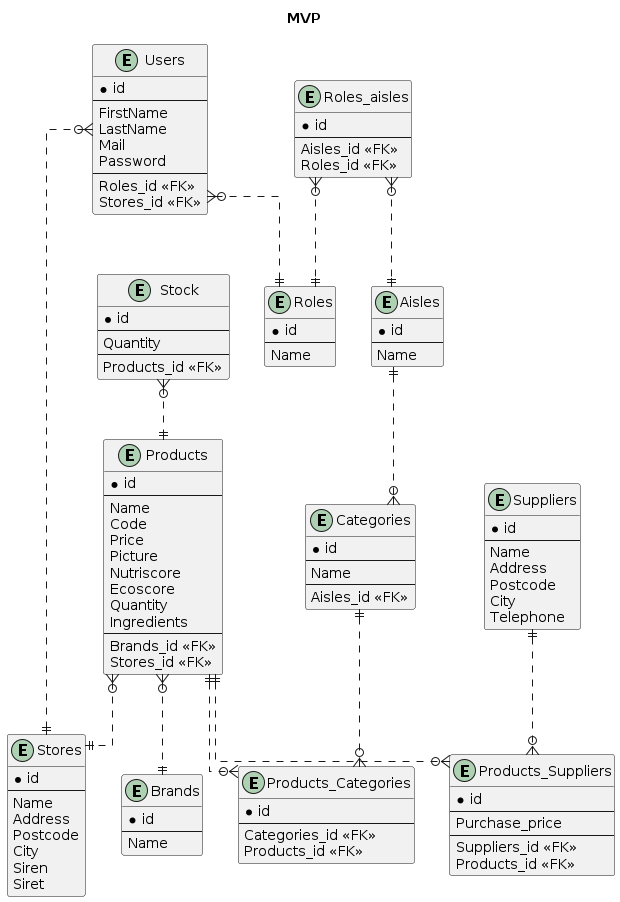

The diagram above was rendered by PlantUML. Its source (embedded in the PNG):
@startuml entity-relation

title MVP

skinparam linetype ortho

entity "Stores" {
*id
--
Name
Address
Postcode
City
Siren
Siret
}

entity "Stock" {
*id
--
Quantity
--
Products_id <<FK>>
}

entity "Suppliers" {
*id
--
Name
Address
Postcode
City
Telephone
}

entity "Products" {
*id
--
Name
Code
Price
Picture
Nutriscore
Ecoscore
Quantity
Ingredients
--
Brands_id <<FK>>
Stores_id <<FK>>
}

entity "Categories" {
*id
--
Name
--
Aisles_id <<FK>>
}

entity "Products_Categories" {
*id
--
Categories_id <<FK>>
Products_id <<FK>>
}

entity "Products_Suppliers" {
*id
--
Purchase_price
--
Suppliers_id <<FK>>
Products_id <<FK>>
}

entity "Aisles" {
*id
--
Name
}

entity "Roles" {
*id
--
Name
}


entity "Roles_aisles" {
*id
--
Aisles_id <<FK>>
Roles_id <<FK>>
}

entity "Users" {
*id
--
FirstName
LastName
Mail
Password
--
Roles_id <<FK>>
Stores_id <<FK>>
}

' entity "Orders" {
' *id
' --
' Users_id <<FK>>
' }

' entity "Orders_details" {
' *id
' --
' Quantity
' --
' Orders_id <<FK>>
' Suppliers_id <<FK>>
' Products_id <<FK>>
' }

entity "Brands" {
*id
--
Name
}


Stock }o..|| Products

' Orders_details }o..|| Suppliers
' Orders_details }o..|| Products
' Orders_details }o..|| Orders

Users }o..|| Roles
Users }o..|| Stores
' Orders }o..|| Users


Aisles ||..o{ Categories
Roles_aisles }o..|| Roles
Roles_aisles }o..|| Aisles


Products ||..o{ Products_Categories
Categories ||..o{ Products_Categories
Products ||..o{ Products_Suppliers
Suppliers ||..o{ Products_Suppliers
Products }o..|| Brands
Products }o..|| Stores


@enduml